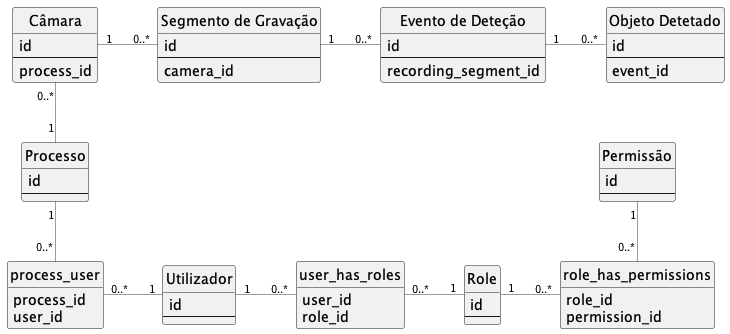

The diagram above was rendered by PlantUML. Its source (embedded in the PNG):
@startuml entity-relationship




hide circle
hide methods
skinparam classAttributeIconSize 0

skinparam linetype ortho
skinparam shadowing false
skinparam nodesep 60
skinparam ranksep 60
skinparam ArrowFontSize 10
skinparam ArrowThickness 0.5
skinparam ArrowColor #2F3A4A



class "Utilizador" as Utilizador {
  id
  --
}

class "Role" as Role {  
  id
  --
}

class "Permissão" as Permissao {
  id
  --
}

class "Processo" as Processo {
  id
  --
}

class "Câmara" as Camara {
  id
  --
  process_id
}

class "Segmento de Gravação" as SegmentoGravacao {
  id
  --
  camera_id
}

class "Evento de Deteção" as EventoDetecao {
  id
  --
  recording_segment_id
}

class "Objeto Detetado" as ObjetoDetetado {
  id
  --
  event_id
}

class role_has_permissions {
  role_id
  permission_id
}

class user_has_roles {
  user_id
  role_id
}
class process_user {
  process_id
  user_id
}






Utilizador "1" -right- "0..*" user_has_roles
user_has_roles "0..*" -right- "1" Role 


Role "1" -right- "0..*" role_has_permissions
role_has_permissions "0..*" -up- "1" Permissao 



Processo "1" -- "0..*" process_user 
process_user "0..*" -right- "1" Utilizador 


Camara "0..*" -down- "1" Processo 


Camara "1" -right- "0..*" SegmentoGravacao 
SegmentoGravacao "1" -right- "0..*" EventoDetecao 
' SegmentoGravacao "1" -right- "1" SegmentStatus : tem estado
EventoDetecao "1" -right- "0..*" ObjetoDetetado 




@enduml